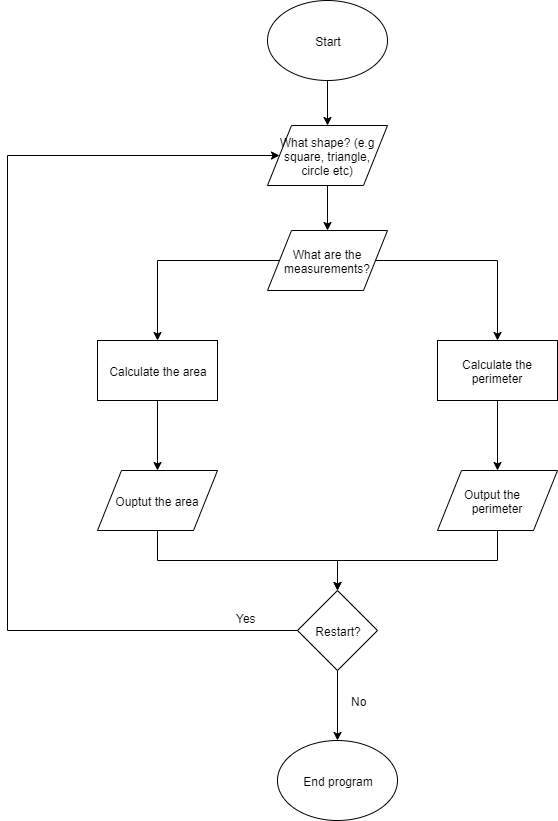

The diagram above was exported from draw.io. Its source (the exported page's mxGraphModel, read from the mxfile embedded in the PNG):
<mxGraphModel dx="1309" dy="687" grid="1" gridSize="10" guides="1" tooltips="1" connect="1" arrows="1" fold="1" page="1" pageScale="1" pageWidth="850" pageHeight="1100" math="0" shadow="0">
  <root>
    <mxCell id="0" />
    <mxCell id="1" parent="0" />
    <mxCell id="u-yINMrVpt1syq6fboGV-18" style="edgeStyle=orthogonalEdgeStyle;rounded=0;orthogonalLoop=1;jettySize=auto;html=1;exitX=0.5;exitY=1;exitDx=0;exitDy=0;entryX=0.5;entryY=0;entryDx=0;entryDy=0;" parent="1" source="u1mtpYxAXFIiM2JFNmII-1" target="u1mtpYxAXFIiM2JFNmII-2" edge="1">
      <mxGeometry relative="1" as="geometry" />
    </mxCell>
    <mxCell id="u1mtpYxAXFIiM2JFNmII-1" value="Start" style="ellipse;whiteSpace=wrap;html=1;" parent="1" vertex="1">
      <mxGeometry x="340" y="40" width="120" height="80" as="geometry" />
    </mxCell>
    <mxCell id="u-yINMrVpt1syq6fboGV-19" style="edgeStyle=orthogonalEdgeStyle;rounded=0;orthogonalLoop=1;jettySize=auto;html=1;exitX=0.5;exitY=1;exitDx=0;exitDy=0;entryX=0.5;entryY=0;entryDx=0;entryDy=0;" parent="1" source="u1mtpYxAXFIiM2JFNmII-2" edge="1">
      <mxGeometry relative="1" as="geometry">
        <mxPoint x="400" y="270" as="targetPoint" />
      </mxGeometry>
    </mxCell>
    <mxCell id="u1mtpYxAXFIiM2JFNmII-2" value="What shape? (e.g square, triangle, circle etc)" style="shape=parallelogram;perimeter=parallelogramPerimeter;whiteSpace=wrap;html=1;" parent="1" vertex="1">
      <mxGeometry x="340" y="165" width="120" height="60" as="geometry" />
    </mxCell>
    <mxCell id="u-yINMrVpt1syq6fboGV-15" style="edgeStyle=orthogonalEdgeStyle;rounded=0;orthogonalLoop=1;jettySize=auto;html=1;exitX=0.5;exitY=1;exitDx=0;exitDy=0;entryX=0.5;entryY=0;entryDx=0;entryDy=0;" parent="1" source="u1mtpYxAXFIiM2JFNmII-4" target="u-yINMrVpt1syq6fboGV-3" edge="1">
      <mxGeometry relative="1" as="geometry" />
    </mxCell>
    <mxCell id="u1mtpYxAXFIiM2JFNmII-4" value="Calculate the area" style="rounded=0;whiteSpace=wrap;html=1;" parent="1" vertex="1">
      <mxGeometry x="170" y="380" width="120" height="60" as="geometry" />
    </mxCell>
    <mxCell id="u-yINMrVpt1syq6fboGV-14" style="edgeStyle=orthogonalEdgeStyle;rounded=0;orthogonalLoop=1;jettySize=auto;html=1;exitX=0.5;exitY=1;exitDx=0;exitDy=0;" parent="1" source="u1mtpYxAXFIiM2JFNmII-5" target="u-yINMrVpt1syq6fboGV-5" edge="1">
      <mxGeometry relative="1" as="geometry" />
    </mxCell>
    <mxCell id="u1mtpYxAXFIiM2JFNmII-5" value="Calculate the perimeter" style="rounded=0;whiteSpace=wrap;html=1;" parent="1" vertex="1">
      <mxGeometry x="510" y="380" width="120" height="60" as="geometry" />
    </mxCell>
    <mxCell id="u-yINMrVpt1syq6fboGV-11" style="edgeStyle=orthogonalEdgeStyle;rounded=0;orthogonalLoop=1;jettySize=auto;html=1;exitX=0.5;exitY=1;exitDx=0;exitDy=0;entryX=0.5;entryY=0;entryDx=0;entryDy=0;" parent="1" source="u-yINMrVpt1syq6fboGV-3" target="u-yINMrVpt1syq6fboGV-7" edge="1">
      <mxGeometry relative="1" as="geometry">
        <mxPoint x="410" y="620" as="targetPoint" />
      </mxGeometry>
    </mxCell>
    <mxCell id="u-yINMrVpt1syq6fboGV-3" value="Ouptut the area" style="shape=parallelogram;perimeter=parallelogramPerimeter;whiteSpace=wrap;html=1;" parent="1" vertex="1">
      <mxGeometry x="170" y="510" width="120" height="60" as="geometry" />
    </mxCell>
    <mxCell id="u-yINMrVpt1syq6fboGV-12" style="edgeStyle=orthogonalEdgeStyle;rounded=0;orthogonalLoop=1;jettySize=auto;html=1;exitX=0.5;exitY=1;exitDx=0;exitDy=0;entryX=0.5;entryY=0;entryDx=0;entryDy=0;" parent="1" source="u-yINMrVpt1syq6fboGV-5" target="u-yINMrVpt1syq6fboGV-7" edge="1">
      <mxGeometry relative="1" as="geometry" />
    </mxCell>
    <mxCell id="u-yINMrVpt1syq6fboGV-5" value="Output the&amp;nbsp; &amp;nbsp; perimeter" style="shape=parallelogram;perimeter=parallelogramPerimeter;whiteSpace=wrap;html=1;" parent="1" vertex="1">
      <mxGeometry x="510" y="510" width="120" height="60" as="geometry" />
    </mxCell>
    <mxCell id="u-yINMrVpt1syq6fboGV-9" style="edgeStyle=orthogonalEdgeStyle;rounded=0;orthogonalLoop=1;jettySize=auto;html=1;exitX=0.5;exitY=1;exitDx=0;exitDy=0;" parent="1" source="u-yINMrVpt1syq6fboGV-7" target="u-yINMrVpt1syq6fboGV-8" edge="1">
      <mxGeometry relative="1" as="geometry" />
    </mxCell>
    <mxCell id="u-yINMrVpt1syq6fboGV-24" style="edgeStyle=orthogonalEdgeStyle;rounded=0;orthogonalLoop=1;jettySize=auto;html=1;exitX=0;exitY=0.5;exitDx=0;exitDy=0;entryX=0;entryY=0.5;entryDx=0;entryDy=0;" parent="1" source="u-yINMrVpt1syq6fboGV-7" target="u1mtpYxAXFIiM2JFNmII-2" edge="1">
      <mxGeometry relative="1" as="geometry">
        <Array as="points">
          <mxPoint x="80" y="670" />
          <mxPoint x="80" y="195" />
        </Array>
      </mxGeometry>
    </mxCell>
    <mxCell id="u-yINMrVpt1syq6fboGV-7" value="Restart?" style="rhombus;whiteSpace=wrap;html=1;" parent="1" vertex="1">
      <mxGeometry x="370" y="630" width="80" height="80" as="geometry" />
    </mxCell>
    <mxCell id="u-yINMrVpt1syq6fboGV-8" value="End program" style="ellipse;whiteSpace=wrap;html=1;" parent="1" vertex="1">
      <mxGeometry x="350" y="780" width="120" height="80" as="geometry" />
    </mxCell>
    <mxCell id="u-yINMrVpt1syq6fboGV-25" value="Yes" style="text;html=1;resizable=0;points=[];autosize=1;align=left;verticalAlign=top;spacingTop=-4;" parent="1" vertex="1">
      <mxGeometry x="307" y="649" width="40" height="20" as="geometry" />
    </mxCell>
    <mxCell id="u-yINMrVpt1syq6fboGV-26" value="No" style="text;html=1;resizable=0;points=[];autosize=1;align=left;verticalAlign=top;spacingTop=-4;" parent="1" vertex="1">
      <mxGeometry x="422" y="732" width="30" height="20" as="geometry" />
    </mxCell>
    <mxCell id="_XCozP6e0rUPiGqJwa-J-16" style="edgeStyle=orthogonalEdgeStyle;rounded=0;orthogonalLoop=1;jettySize=auto;html=1;exitX=1;exitY=0.5;exitDx=0;exitDy=0;entryX=0.5;entryY=0;entryDx=0;entryDy=0;" parent="1" source="_XCozP6e0rUPiGqJwa-J-15" target="u1mtpYxAXFIiM2JFNmII-5" edge="1">
      <mxGeometry relative="1" as="geometry" />
    </mxCell>
    <mxCell id="_XCozP6e0rUPiGqJwa-J-17" style="edgeStyle=orthogonalEdgeStyle;rounded=0;orthogonalLoop=1;jettySize=auto;html=1;exitX=0;exitY=0.5;exitDx=0;exitDy=0;" parent="1" source="_XCozP6e0rUPiGqJwa-J-15" target="u1mtpYxAXFIiM2JFNmII-4" edge="1">
      <mxGeometry relative="1" as="geometry" />
    </mxCell>
    <mxCell id="_XCozP6e0rUPiGqJwa-J-15" value="What are the measurements?" style="shape=parallelogram;perimeter=parallelogramPerimeter;whiteSpace=wrap;html=1;" parent="1" vertex="1">
      <mxGeometry x="340" y="270" width="120" height="60" as="geometry" />
    </mxCell>
  </root>
</mxGraphModel>